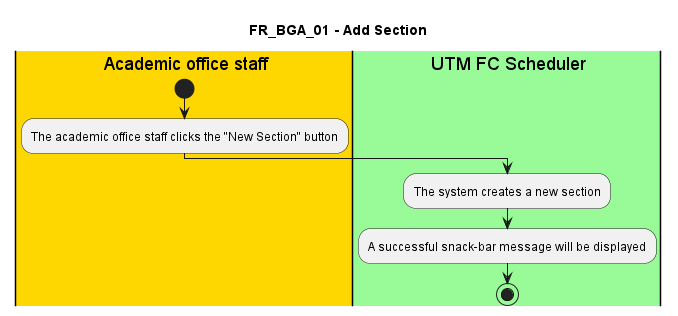

The diagram above was rendered by PlantUML. Its source (embedded in the PNG):
@startuml FR_BGA_01
title FR_BGA_01 - Add Section


|#gold|eu| Academic office staff
|#palegreen|sys| UTM FC Scheduler

|eu|
start
:The academic office staff clicks the "New Section" button;

|sys|
:The system creates a new section;
:A successful snack-bar message will be displayed;

stop

@enduml